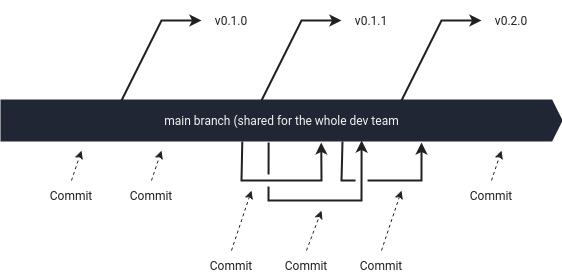

The diagram above was exported from draw.io. Its source (the exported page's mxGraphModel, read from the mxfile embedded in the PNG):
<mxGraphModel dx="1208" dy="1121" grid="1" gridSize="10" guides="1" tooltips="1" connect="1" arrows="1" fold="1" page="1" pageScale="1" pageWidth="850" pageHeight="1100" math="0" shadow="0">
  <root>
    <mxCell id="0" />
    <mxCell id="1" parent="0" />
    <mxCell id="ffsWXkcU44pphgy6cXa1-1" value="main branch (shared for the whole dev team" style="html=1;shadow=0;dashed=0;align=center;verticalAlign=middle;shape=mxgraph.arrows2.arrow;dy=0;dx=10;notch=0;strokeColor=#202634;fontColor=#F5F5F5;fontFamily=Roboto;fontSource=https%3A%2F%2Ffonts.googleapis.com%2Fcss%3Ffamily%3DRoboto;strokeWidth=2;fillColor=#202634;" parent="1" vertex="1">
      <mxGeometry x="120" y="440" width="560" height="40" as="geometry" />
    </mxCell>
    <mxCell id="ffsWXkcU44pphgy6cXa1-5" value="Commit" style="text;html=1;strokeColor=none;fillColor=none;align=center;verticalAlign=middle;whiteSpace=wrap;rounded=0;fontFamily=Roboto;fontSource=https%3A%2F%2Ffonts.googleapis.com%2Fcss%3Ffamily%3DRoboto;fontColor=#212121;" parent="1" vertex="1">
      <mxGeometry x="160" y="520" width="60" height="30" as="geometry" />
    </mxCell>
    <mxCell id="ffsWXkcU44pphgy6cXa1-6" value="Commit" style="text;html=1;strokeColor=none;fillColor=none;align=center;verticalAlign=middle;whiteSpace=wrap;rounded=0;fontFamily=Roboto;fontSource=https%3A%2F%2Ffonts.googleapis.com%2Fcss%3Ffamily%3DRoboto;fontColor=#212121;" parent="1" vertex="1">
      <mxGeometry x="240" y="520" width="60" height="30" as="geometry" />
    </mxCell>
    <mxCell id="ffsWXkcU44pphgy6cXa1-7" value="Commit" style="text;html=1;strokeColor=none;fillColor=none;align=center;verticalAlign=middle;whiteSpace=wrap;rounded=0;fontFamily=Roboto;fontSource=https%3A%2F%2Ffonts.googleapis.com%2Fcss%3Ffamily%3DRoboto;fontColor=#212121;" parent="1" vertex="1">
      <mxGeometry x="320" y="590" width="60" height="30" as="geometry" />
    </mxCell>
    <mxCell id="ffsWXkcU44pphgy6cXa1-9" value="" style="endArrow=classic;html=1;rounded=0;exitX=0.43;exitY=1.025;exitDx=0;exitDy=0;exitPerimeter=0;strokeColor=#212121;jumpStyle=gap;entryX=0.571;entryY=1.05;entryDx=0;entryDy=0;entryPerimeter=0;jumpSize=10;strokeWidth=2;fontFamily=Roboto;fontSource=https%3A%2F%2Ffonts.googleapis.com%2Fcss%3Ffamily%3DRoboto;fontColor=#212121;" parent="1" source="ffsWXkcU44pphgy6cXa1-1" target="ffsWXkcU44pphgy6cXa1-1" edge="1">
      <mxGeometry width="50" height="50" relative="1" as="geometry">
        <mxPoint x="360" y="490" as="sourcePoint" />
        <mxPoint x="460" y="500" as="targetPoint" />
        <Array as="points">
          <mxPoint x="360" y="520" />
          <mxPoint x="440" y="520" />
        </Array>
      </mxGeometry>
    </mxCell>
    <mxCell id="ffsWXkcU44pphgy6cXa1-10" value="" style="endArrow=classic;html=1;rounded=0;exitX=0.477;exitY=1.05;exitDx=0;exitDy=0;exitPerimeter=0;strokeColor=#212121;jumpStyle=gap;entryX=0.643;entryY=1;entryDx=0;entryDy=0;entryPerimeter=0;jumpSize=10;strokeWidth=2;fontFamily=Roboto;fontSource=https%3A%2F%2Ffonts.googleapis.com%2Fcss%3Ffamily%3DRoboto;fontColor=#212121;" parent="1" source="ffsWXkcU44pphgy6cXa1-1" target="ffsWXkcU44pphgy6cXa1-1" edge="1">
      <mxGeometry width="50" height="50" relative="1" as="geometry">
        <mxPoint x="386" y="500" as="sourcePoint" />
        <mxPoint x="510" y="520" as="targetPoint" />
        <Array as="points">
          <mxPoint x="387" y="540" />
          <mxPoint x="480" y="540" />
        </Array>
      </mxGeometry>
    </mxCell>
    <mxCell id="ffsWXkcU44pphgy6cXa1-11" value="" style="endArrow=classic;html=1;rounded=0;exitX=0.43;exitY=1.025;exitDx=0;exitDy=0;exitPerimeter=0;strokeColor=#212121;jumpStyle=gap;entryX=0.571;entryY=1.05;entryDx=0;entryDy=0;entryPerimeter=0;jumpSize=10;strokeWidth=2;fontFamily=Roboto;fontSource=https%3A%2F%2Ffonts.googleapis.com%2Fcss%3Ffamily%3DRoboto;fontColor=#212121;" parent="1" edge="1">
      <mxGeometry width="50" height="50" relative="1" as="geometry">
        <mxPoint x="461" y="481" as="sourcePoint" />
        <mxPoint x="540" y="482" as="targetPoint" />
        <Array as="points">
          <mxPoint x="460" y="520" />
          <mxPoint x="540" y="520" />
        </Array>
      </mxGeometry>
    </mxCell>
    <mxCell id="ffsWXkcU44pphgy6cXa1-12" value="Commit" style="text;html=1;strokeColor=none;fillColor=none;align=center;verticalAlign=middle;whiteSpace=wrap;rounded=0;fontFamily=Roboto;fontSource=https%3A%2F%2Ffonts.googleapis.com%2Fcss%3Ffamily%3DRoboto;fontColor=#212121;" parent="1" vertex="1">
      <mxGeometry x="395" y="590" width="60" height="30" as="geometry" />
    </mxCell>
    <mxCell id="ffsWXkcU44pphgy6cXa1-13" value="Commit" style="text;html=1;strokeColor=none;fillColor=none;align=center;verticalAlign=middle;whiteSpace=wrap;rounded=0;fontFamily=Roboto;fontSource=https%3A%2F%2Ffonts.googleapis.com%2Fcss%3Ffamily%3DRoboto;fontColor=#212121;" parent="1" vertex="1">
      <mxGeometry x="470" y="590" width="60" height="30" as="geometry" />
    </mxCell>
    <mxCell id="ffsWXkcU44pphgy6cXa1-14" value="Commit" style="text;html=1;strokeColor=none;fillColor=none;align=center;verticalAlign=middle;whiteSpace=wrap;rounded=0;fontFamily=Roboto;fontSource=https%3A%2F%2Ffonts.googleapis.com%2Fcss%3Ffamily%3DRoboto;fontColor=#212121;" parent="1" vertex="1">
      <mxGeometry x="580" y="520" width="60" height="30" as="geometry" />
    </mxCell>
    <mxCell id="ffsWXkcU44pphgy6cXa1-15" value="" style="endArrow=classic;html=1;rounded=0;strokeColor=#212121;dashed=1;exitX=0.5;exitY=0;exitDx=0;exitDy=0;fontFamily=Roboto;fontSource=https%3A%2F%2Ffonts.googleapis.com%2Fcss%3Ffamily%3DRoboto;fontColor=#212121;" parent="1" source="ffsWXkcU44pphgy6cXa1-5" edge="1">
      <mxGeometry width="50" height="50" relative="1" as="geometry">
        <mxPoint x="120" y="640" as="sourcePoint" />
        <mxPoint x="200" y="490" as="targetPoint" />
      </mxGeometry>
    </mxCell>
    <mxCell id="ffsWXkcU44pphgy6cXa1-16" value="" style="endArrow=classic;html=1;rounded=0;strokeColor=#212121;dashed=1;exitX=0.5;exitY=0;exitDx=0;exitDy=0;fontFamily=Roboto;fontSource=https%3A%2F%2Ffonts.googleapis.com%2Fcss%3Ffamily%3DRoboto;fontColor=#212121;" parent="1" edge="1">
      <mxGeometry width="50" height="50" relative="1" as="geometry">
        <mxPoint x="270" y="520" as="sourcePoint" />
        <mxPoint x="280" y="490" as="targetPoint" />
      </mxGeometry>
    </mxCell>
    <mxCell id="ffsWXkcU44pphgy6cXa1-17" value="" style="endArrow=classic;html=1;rounded=0;strokeColor=#212121;dashed=1;exitX=0.5;exitY=0;exitDx=0;exitDy=0;fontFamily=Roboto;fontSource=https%3A%2F%2Ffonts.googleapis.com%2Fcss%3Ffamily%3DRoboto;fontColor=#212121;" parent="1" edge="1">
      <mxGeometry width="50" height="50" relative="1" as="geometry">
        <mxPoint x="610" y="520" as="sourcePoint" />
        <mxPoint x="620" y="490" as="targetPoint" />
      </mxGeometry>
    </mxCell>
    <mxCell id="ffsWXkcU44pphgy6cXa1-18" value="" style="endArrow=classic;html=1;rounded=0;strokeColor=#212121;dashed=1;exitX=0.5;exitY=0;exitDx=0;exitDy=0;fontFamily=Roboto;fontSource=https%3A%2F%2Ffonts.googleapis.com%2Fcss%3Ffamily%3DRoboto;fontColor=#212121;" parent="1" source="ffsWXkcU44pphgy6cXa1-7" edge="1">
      <mxGeometry width="50" height="50" relative="1" as="geometry">
        <mxPoint x="310" y="580" as="sourcePoint" />
        <mxPoint x="370" y="530" as="targetPoint" />
      </mxGeometry>
    </mxCell>
    <mxCell id="ffsWXkcU44pphgy6cXa1-19" value="" style="endArrow=classic;html=1;rounded=0;strokeColor=#212121;dashed=1;exitX=0.5;exitY=0;exitDx=0;exitDy=0;fontFamily=Roboto;fontSource=https%3A%2F%2Ffonts.googleapis.com%2Fcss%3Ffamily%3DRoboto;fontColor=#212121;" parent="1" source="ffsWXkcU44pphgy6cXa1-12" edge="1">
      <mxGeometry width="50" height="50" relative="1" as="geometry">
        <mxPoint x="230" y="560" as="sourcePoint" />
        <mxPoint x="440" y="550" as="targetPoint" />
      </mxGeometry>
    </mxCell>
    <mxCell id="ffsWXkcU44pphgy6cXa1-20" value="" style="endArrow=classic;html=1;rounded=0;strokeColor=#212121;dashed=1;exitX=0.5;exitY=0;exitDx=0;exitDy=0;fontFamily=Roboto;fontSource=https%3A%2F%2Ffonts.googleapis.com%2Fcss%3Ffamily%3DRoboto;fontColor=#212121;" parent="1" source="ffsWXkcU44pphgy6cXa1-13" edge="1">
      <mxGeometry width="50" height="50" relative="1" as="geometry">
        <mxPoint x="230" y="570" as="sourcePoint" />
        <mxPoint x="520" y="530" as="targetPoint" />
      </mxGeometry>
    </mxCell>
    <mxCell id="ffsWXkcU44pphgy6cXa1-23" value="" style="endArrow=classic;html=1;rounded=0;strokeColor=#212121;strokeWidth=2;fontFamily=Roboto;fontSource=https%3A%2F%2Ffonts.googleapis.com%2Fcss%3Ffamily%3DRoboto;fontColor=#212121;" parent="1" edge="1">
      <mxGeometry width="50" height="50" relative="1" as="geometry">
        <mxPoint x="240" y="440" as="sourcePoint" />
        <mxPoint x="320" y="360" as="targetPoint" />
        <Array as="points">
          <mxPoint x="280" y="360" />
        </Array>
      </mxGeometry>
    </mxCell>
    <mxCell id="ffsWXkcU44pphgy6cXa1-24" value="v0.1.0" style="text;html=1;strokeColor=none;fillColor=none;align=center;verticalAlign=middle;whiteSpace=wrap;rounded=0;fontFamily=Roboto;fontSource=https%3A%2F%2Ffonts.googleapis.com%2Fcss%3Ffamily%3DRoboto;fontColor=#212121;" parent="1" vertex="1">
      <mxGeometry x="320" y="340" width="60" height="40" as="geometry" />
    </mxCell>
    <mxCell id="ffsWXkcU44pphgy6cXa1-25" value="" style="endArrow=classic;html=1;rounded=0;strokeColor=#212121;strokeWidth=2;fontFamily=Roboto;fontSource=https%3A%2F%2Ffonts.googleapis.com%2Fcss%3Ffamily%3DRoboto;fontColor=#212121;" parent="1" edge="1">
      <mxGeometry width="50" height="50" relative="1" as="geometry">
        <mxPoint x="380" y="440" as="sourcePoint" />
        <mxPoint x="460" y="360" as="targetPoint" />
        <Array as="points">
          <mxPoint x="420" y="360" />
        </Array>
      </mxGeometry>
    </mxCell>
    <mxCell id="ffsWXkcU44pphgy6cXa1-26" value="v0.1.1" style="text;html=1;strokeColor=none;fillColor=none;align=center;verticalAlign=middle;whiteSpace=wrap;rounded=0;fontFamily=Roboto;fontSource=https%3A%2F%2Ffonts.googleapis.com%2Fcss%3Ffamily%3DRoboto;fontColor=#212121;" parent="1" vertex="1">
      <mxGeometry x="460" y="340" width="60" height="40" as="geometry" />
    </mxCell>
    <mxCell id="ffsWXkcU44pphgy6cXa1-27" value="" style="endArrow=classic;html=1;rounded=0;strokeColor=#212121;strokeWidth=2;fontFamily=Roboto;fontSource=https%3A%2F%2Ffonts.googleapis.com%2Fcss%3Ffamily%3DRoboto;fontColor=#212121;" parent="1" edge="1">
      <mxGeometry width="50" height="50" relative="1" as="geometry">
        <mxPoint x="520" y="440" as="sourcePoint" />
        <mxPoint x="600" y="360" as="targetPoint" />
        <Array as="points">
          <mxPoint x="560" y="360" />
        </Array>
      </mxGeometry>
    </mxCell>
    <mxCell id="ffsWXkcU44pphgy6cXa1-28" value="v0.2.0" style="text;html=1;strokeColor=none;fillColor=none;align=center;verticalAlign=middle;whiteSpace=wrap;rounded=0;fontFamily=Roboto;fontSource=https%3A%2F%2Ffonts.googleapis.com%2Fcss%3Ffamily%3DRoboto;fontColor=#212121;" parent="1" vertex="1">
      <mxGeometry x="600" y="340" width="60" height="40" as="geometry" />
    </mxCell>
  </root>
</mxGraphModel>